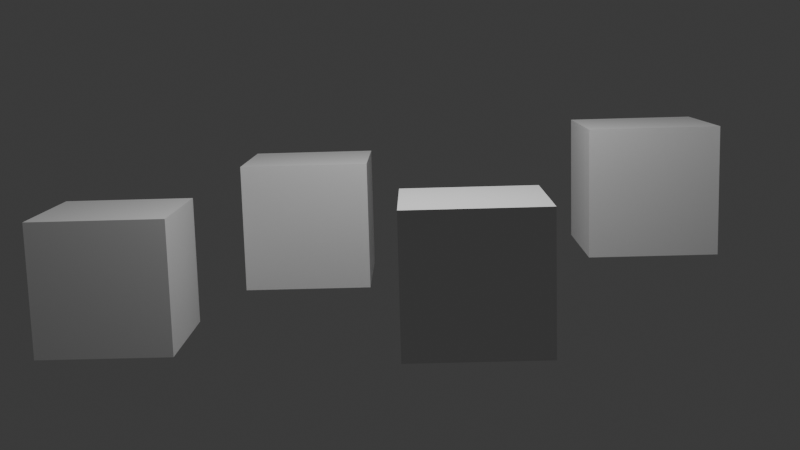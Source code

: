 # Source: Demo.blend  (saved by Blender 4.4.32; exported with 4.5.12 LTS)
import bpy
from mathutils import Matrix  # noqa: F401  (used for matrix-valued properties, if any)

bpy.ops.wm.read_factory_settings(use_empty=True)
scene = bpy.context.scene
scene.name = 'Scene'

# ---- collections
col_collection = bpy.data.collections.new('Collection'); scene.collection.children.link(col_collection)

# ---- materials (node trees are filled in below, after node groups)
mat_material = bpy.data.materials.new('Material')
mat_material.alpha_threshold = 0.0
mat_material.roughness = 0.5
mat_material.line_color = (0.0, 0.0, 0.0, 1.0)
mat_material_001 = bpy.data.materials.new('Material.001')
mat_material_001.alpha_threshold = 0.0
mat_material_001.roughness = 0.5
mat_material_001.line_color = (0.0, 0.0, 0.0, 1.0)
mat_material_002 = bpy.data.materials.new('Material.002')
mat_material_002.alpha_threshold = 0.0
mat_material_002.roughness = 0.5
mat_material_002.line_color = (0.0, 0.0, 0.0, 1.0)
mat_material_003 = bpy.data.materials.new('Material.003')
mat_material_003.alpha_threshold = 0.0
mat_material_003.roughness = 0.5
mat_material_003.line_color = (0.0, 0.0, 0.0, 1.0)

# ---- material node trees
mat_material.use_nodes = True; mat_material.node_tree.nodes.clear()
_N = mat_material.node_tree.nodes; _L = mat_material.node_tree.links
n0 = _N.new('ShaderNodeOutputMaterial'); n0.name = 'Material Output'; n0.location = (300, 300)
n1 = _N.new('ShaderNodeBsdfPrincipled'); n1.name = 'Principled BSDF'; n1.location = (10, 300)
n1.inputs[3].default_value = 1.45
_L.new(n1.outputs[0], n0.inputs[0])
n0.is_active_output = True
mat_material_001.use_nodes = True; mat_material_001.node_tree.nodes.clear()
_N = mat_material_001.node_tree.nodes; _L = mat_material_001.node_tree.links
n0 = _N.new('ShaderNodeOutputMaterial'); n0.name = 'Material Output'; n0.location = (300, 300)
n1 = _N.new('ShaderNodeBsdfPrincipled'); n1.name = 'Principled BSDF'; n1.location = (10, 300)
n1.inputs[3].default_value = 1.45
_L.new(n1.outputs[0], n0.inputs[0])
n0.is_active_output = True
mat_material_002.use_nodes = True; mat_material_002.node_tree.nodes.clear()
_N = mat_material_002.node_tree.nodes; _L = mat_material_002.node_tree.links
n0 = _N.new('ShaderNodeOutputMaterial'); n0.name = 'Material Output'; n0.location = (300, 300)
n1 = _N.new('ShaderNodeBsdfPrincipled'); n1.name = 'Principled BSDF'; n1.location = (10, 300)
n1.inputs[3].default_value = 1.45
_L.new(n1.outputs[0], n0.inputs[0])
n0.is_active_output = True
mat_material_003.use_nodes = True; mat_material_003.node_tree.nodes.clear()
_N = mat_material_003.node_tree.nodes; _L = mat_material_003.node_tree.links
n0 = _N.new('ShaderNodeOutputMaterial'); n0.name = 'Material Output'; n0.location = (300, 300)
n1 = _N.new('ShaderNodeBsdfPrincipled'); n1.name = 'Principled BSDF'; n1.location = (10, 300)
n1.inputs[3].default_value = 1.45
_L.new(n1.outputs[0], n0.inputs[0])
n0.is_active_output = True

# ---- world
world_world = bpy.data.worlds.new('World'); scene.world = world_world
world_world.use_nodes = True; world_world.node_tree.nodes.clear()
_N = world_world.node_tree.nodes; _L = world_world.node_tree.links
n0 = _N.new('ShaderNodeOutputWorld'); n0.name = 'World Output'; n0.location = (300, 300)
n1 = _N.new('ShaderNodeBackground'); n1.name = 'Background'; n1.location = (10, 300)
n1.inputs[0].default_value = (0.05088, 0.05088, 0.05088, 1.0)
_L.new(n1.outputs[0], n0.inputs[0])
n0.is_active_output = True
world_world.color = (0.05088, 0.05088, 0.05088)
world_world.sun_shadow_jitter_overblur = 0.0

# ---- cameras
cam_camera = bpy.data.cameras.new('Camera')
cam_camera.clip_end = 100.0
cam_camera.ortho_scale = 7.314

# ---- lights
light_light = bpy.data.lights.new('Light', 'POINT')
light_light.energy = 1000.0
light_light.shadow_soft_size = 0.1

# ---- meshes
me_cube = bpy.data.meshes.new('Cube')
me_cube.from_pydata([(1.0, 1.0, 1.0), (1.0, 1.0, -1.0), (1.0, -1.0, 1.0), (1.0, -1.0, -1.0), (-1.0, 1.0, 1.0), (-1.0, 1.0, -1.0), (-1.0, -1.0, 1.0), (-1.0, -1.0, -1.0)], [], [(0, 4, 6, 2), (3, 2, 6, 7), (7, 6, 4, 5), (5, 1, 3, 7), (1, 0, 2, 3), (5, 4, 0, 1)])
_uv = me_cube.uv_layers.new(name='UVMap')
_uv.uv.foreach_set('vector', [0.625, 0.5, 0.875, 0.5, 0.875, 0.75, 0.625, 0.75, 0.375, 0.75, 0.625, 0.75, 0.625, 1.0, 0.375, 1.0, 0.375, 0.0, 0.625, 0.0, 0.625, 0.25, 0.375, 0.25, 0.125, 0.5, 0.375, 0.5, 0.375, 0.75, 0.125, 0.75, 0.375, 0.5, 0.625, 0.5, 0.625, 0.75, 0.375, 0.75, 0.375, 0.25, 0.625, 0.25, 0.625, 0.5, 0.375, 0.5])
me_cube.materials.append(mat_material)
me_cube.use_mirror_vertex_groups = False
me_cube.update()
me_cube_001 = bpy.data.meshes.new('Cube.001')
me_cube_001.from_pydata([(1.0, 1.0, 1.0), (1.0, 1.0, -1.0), (1.0, -1.0, 1.0), (1.0, -1.0, -1.0), (-1.0, 1.0, 1.0), (-1.0, 1.0, -1.0), (-1.0, -1.0, 1.0), (-1.0, -1.0, -1.0)], [], [(0, 4, 6, 2), (3, 2, 6, 7), (7, 6, 4, 5), (5, 1, 3, 7), (1, 0, 2, 3), (5, 4, 0, 1)])
_uv = me_cube_001.uv_layers.new(name='UVMap')
_uv.uv.foreach_set('vector', [0.625, 0.5, 0.875, 0.5, 0.875, 0.75, 0.625, 0.75, 0.375, 0.75, 0.625, 0.75, 0.625, 1.0, 0.375, 1.0, 0.375, 0.0, 0.625, 0.0, 0.625, 0.25, 0.375, 0.25, 0.125, 0.5, 0.375, 0.5, 0.375, 0.75, 0.125, 0.75, 0.375, 0.5, 0.625, 0.5, 0.625, 0.75, 0.375, 0.75, 0.375, 0.25, 0.625, 0.25, 0.625, 0.5, 0.375, 0.5])
me_cube_001.materials.append(mat_material_001)
me_cube_001.use_mirror_vertex_groups = False
me_cube_001.update()
me_cube_002 = bpy.data.meshes.new('Cube.002')
me_cube_002.from_pydata([(1.0, 1.0, 1.0), (1.0, 1.0, -1.0), (1.0, -1.0, 1.0), (1.0, -1.0, -1.0), (-1.0, 1.0, 1.0), (-1.0, 1.0, -1.0), (-1.0, -1.0, 1.0), (-1.0, -1.0, -1.0)], [], [(0, 4, 6, 2), (3, 2, 6, 7), (7, 6, 4, 5), (5, 1, 3, 7), (1, 0, 2, 3), (5, 4, 0, 1)])
_uv = me_cube_002.uv_layers.new(name='UVMap')
_uv.uv.foreach_set('vector', [0.625, 0.5, 0.875, 0.5, 0.875, 0.75, 0.625, 0.75, 0.375, 0.75, 0.625, 0.75, 0.625, 1.0, 0.375, 1.0, 0.375, 0.0, 0.625, 0.0, 0.625, 0.25, 0.375, 0.25, 0.125, 0.5, 0.375, 0.5, 0.375, 0.75, 0.125, 0.75, 0.375, 0.5, 0.625, 0.5, 0.625, 0.75, 0.375, 0.75, 0.375, 0.25, 0.625, 0.25, 0.625, 0.5, 0.375, 0.5])
me_cube_002.materials.append(mat_material_002)
me_cube_002.use_mirror_vertex_groups = False
me_cube_002.update()
me_cube_003 = bpy.data.meshes.new('Cube.003')
me_cube_003.from_pydata([(1.0, 1.0, 1.0), (1.0, 1.0, -1.0), (1.0, -1.0, 1.0), (1.0, -1.0, -1.0), (-1.0, 1.0, 1.0), (-1.0, 1.0, -1.0), (-1.0, -1.0, 1.0), (-1.0, -1.0, -1.0)], [], [(0, 4, 6, 2), (3, 2, 6, 7), (7, 6, 4, 5), (5, 1, 3, 7), (1, 0, 2, 3), (5, 4, 0, 1)])
_uv = me_cube_003.uv_layers.new(name='UVMap')
_uv.uv.foreach_set('vector', [0.625, 0.5, 0.875, 0.5, 0.875, 0.75, 0.625, 0.75, 0.375, 0.75, 0.625, 0.75, 0.625, 1.0, 0.375, 1.0, 0.375, 0.0, 0.625, 0.0, 0.625, 0.25, 0.375, 0.25, 0.125, 0.5, 0.375, 0.5, 0.375, 0.75, 0.125, 0.75, 0.375, 0.5, 0.625, 0.5, 0.625, 0.75, 0.375, 0.75, 0.375, 0.25, 0.625, 0.25, 0.625, 0.5, 0.375, 0.5])
me_cube_003.materials.append(mat_material_003)
me_cube_003.use_mirror_vertex_groups = False
me_cube_003.update()

# ---- objects
ob_cube = bpy.data.objects.new('Cube', me_cube)
ob_light = bpy.data.objects.new('Light', light_light)
ob_cam1 = bpy.data.objects.new('Cam1', cam_camera)
ob_cube_001 = bpy.data.objects.new('Cube.001', me_cube_001)
ob_cube_002 = bpy.data.objects.new('Cube.002', me_cube_002)
ob_cube_003 = bpy.data.objects.new('Cube.003', me_cube_003)

# ---- transforms, parenting, visibility, modifiers, constraints
ob_cube.location = (2.872, 0.508, 3.164)
ob_cube.lock_rotations_4d = False
ob_cube.empty_display_type = 'ARROWS'
ob_cube.lineart.crease_threshold = 0.0
ob_light.location = (3.579, -0.2474, 8.93)
ob_light.rotation_euler = (0.6503, 0.05522, 1.866)
ob_light.lock_rotations_4d = False
ob_light.empty_display_type = 'ARROWS'
ob_light.color = (0.0, 0.0, 0.0, 0.0)
ob_light.lineart.crease_threshold = 0.0
ob_cam1.location = (17.66, -0.2263, 6.341)
ob_cam1.rotation_euler = (1.401, 0.0273, 1.583)
ob_cam1.lock_rotations_4d = False
ob_cam1.empty_display_type = 'ARROWS'
ob_cam1.color = (0.0, 0.0, 0.0, 0.0)
ob_cam1.display_type = 'WIRE'
ob_cam1.lineart.crease_threshold = 0.0
ob_cube_001.location = (-0.4045, 3.426, 3.826)
ob_cube_001.lock_rotations_4d = False
ob_cube_001.empty_display_type = 'ARROWS'
ob_cube_001.lineart.crease_threshold = 0.0
ob_cube_002.location = (-0.793, -2.023, 3.344)
ob_cube_002.lock_rotations_4d = False
ob_cube_002.empty_display_type = 'ARROWS'
ob_cube_002.lineart.crease_threshold = 0.0
ob_cube_003.location = (1.409, -4.763, 2.896)
ob_cube_003.lock_rotations_4d = False
ob_cube_003.empty_display_type = 'ARROWS'
ob_cube_003.lineart.crease_threshold = 0.0

# ---- collection membership
col_collection.objects.link(ob_cube)
col_collection.objects.link(ob_light)
col_collection.objects.link(ob_cam1)
col_collection.objects.link(ob_cube_001)
col_collection.objects.link(ob_cube_002)
col_collection.objects.link(ob_cube_003)

# ---- scene / render settings (as saved in the file)
scene.camera = ob_cam1
scene.frame_start = 1; scene.frame_end = 250; scene.frame_set(1)
scene.render.engine = 'BLENDER_EEVEE_NEXT'
bpy.context.view_layer.update()
